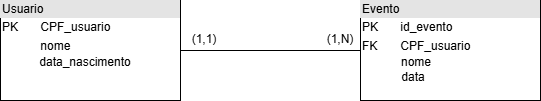

The diagram above was exported from draw.io. Its source (the exported page's mxGraphModel, read from the mxfile embedded in the PNG):
<mxGraphModel dx="1218" dy="695" grid="1" gridSize="10" guides="1" tooltips="1" connect="1" arrows="1" fold="1" page="1" pageScale="1" pageWidth="850" pageHeight="1100" math="0" shadow="0">
  <root>
    <mxCell id="0" />
    <mxCell id="1" parent="0" />
    <mxCell id="QIgYhcchh-kCrM7ucNf_-41" parent="1" style="verticalAlign=top;align=left;overflow=fill;html=1;whiteSpace=wrap;" value="&lt;div style=&quot;box-sizing: border-box; width: 100%; background: rgb(228, 228, 228); padding: 2px;&quot;&gt;Usuario&lt;/div&gt;&lt;table style=&quot;width:100%;font-size:1em;&quot; cellpadding=&quot;2&quot; cellspacing=&quot;0&quot;&gt;&lt;tbody&gt;&lt;tr&gt;&lt;td&gt;PK&lt;/td&gt;&lt;td&gt;CPF_usuario&lt;/td&gt;&lt;/tr&gt;&lt;tr&gt;&lt;td&gt;&lt;br&gt;&lt;/td&gt;&lt;td&gt;nome&lt;/td&gt;&lt;/tr&gt;&lt;/tbody&gt;&lt;/table&gt;" vertex="1">
      <mxGeometry height="100" width="180" x="50" y="90" as="geometry" />
    </mxCell>
    <mxCell id="QIgYhcchh-kCrM7ucNf_-42" parent="1" style="verticalAlign=top;align=left;overflow=fill;html=1;whiteSpace=wrap;" value="&lt;div style=&quot;box-sizing: border-box; width: 100%; background: rgb(228, 228, 228); padding: 2px;&quot;&gt;Evento&lt;/div&gt;&lt;table style=&quot;width:100%;font-size:1em;&quot; cellpadding=&quot;2&quot; cellspacing=&quot;0&quot;&gt;&lt;tbody&gt;&lt;tr&gt;&lt;td&gt;PK&lt;/td&gt;&lt;td&gt;id_evento&lt;/td&gt;&lt;/tr&gt;&lt;tr&gt;&lt;td&gt;FK&lt;/td&gt;&lt;td&gt;CPF_usuario&lt;/td&gt;&lt;/tr&gt;&lt;/tbody&gt;&lt;/table&gt;" vertex="1">
      <mxGeometry height="100" width="180" x="410" y="90" as="geometry" />
    </mxCell>
    <mxCell id="QIgYhcchh-kCrM7ucNf_-43" parent="1" style="text;html=1;whiteSpace=wrap;strokeColor=none;fillColor=none;align=center;verticalAlign=middle;rounded=0;" value="data_nascimento" vertex="1">
      <mxGeometry height="30" width="60" x="105" y="137" as="geometry" />
    </mxCell>
    <mxCell id="QIgYhcchh-kCrM7ucNf_-45" parent="1" style="text;html=1;whiteSpace=wrap;strokeColor=none;fillColor=none;align=center;verticalAlign=middle;rounded=0;" value="nome" vertex="1">
      <mxGeometry height="30" width="60" x="436" y="137" as="geometry" />
    </mxCell>
    <mxCell id="QIgYhcchh-kCrM7ucNf_-46" parent="1" style="text;html=1;whiteSpace=wrap;strokeColor=none;fillColor=none;align=center;verticalAlign=middle;rounded=0;" value="data" vertex="1">
      <mxGeometry height="30" width="60" x="433" y="152" as="geometry" />
    </mxCell>
    <mxCell id="QIgYhcchh-kCrM7ucNf_-48" edge="1" parent="1" source="QIgYhcchh-kCrM7ucNf_-41" style="endArrow=none;html=1;rounded=0;exitX=1;exitY=0.5;exitDx=0;exitDy=0;entryX=0;entryY=0.5;entryDx=0;entryDy=0;" target="QIgYhcchh-kCrM7ucNf_-42" value="">
      <mxGeometry height="50" relative="1" width="50" as="geometry">
        <mxPoint x="350" y="130" as="sourcePoint" />
        <mxPoint x="400" y="80" as="targetPoint" />
      </mxGeometry>
    </mxCell>
    <mxCell id="QIgYhcchh-kCrM7ucNf_-49" parent="1" style="text;html=1;whiteSpace=wrap;strokeColor=none;fillColor=none;align=center;verticalAlign=middle;rounded=0;" value="(1,1)" vertex="1">
      <mxGeometry height="30" width="60" x="224" y="114" as="geometry" />
    </mxCell>
    <mxCell id="QIgYhcchh-kCrM7ucNf_-52" parent="1" style="text;html=1;whiteSpace=wrap;strokeColor=none;fillColor=none;align=center;verticalAlign=middle;rounded=0;" value="(1,N)" vertex="1">
      <mxGeometry height="30" width="60" x="360" y="114" as="geometry" />
    </mxCell>
  </root>
</mxGraphModel>